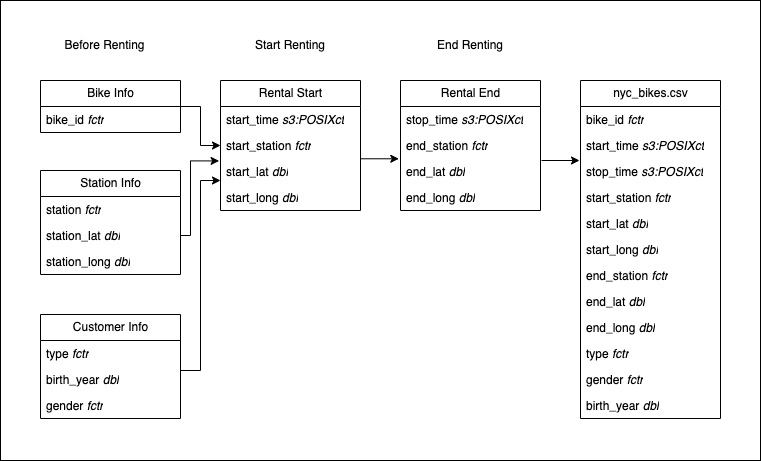

The diagram above was exported from draw.io. Its source (the exported page's mxGraphModel, read from the mxfile embedded in the PNG):
<mxGraphModel dx="901" dy="521" grid="1" gridSize="10" guides="1" tooltips="1" connect="1" arrows="1" fold="1" page="1" pageScale="1" pageWidth="827" pageHeight="1169" math="0" shadow="0">
  <root>
    <mxCell id="0" />
    <mxCell id="1" parent="0" />
    <mxCell id="vbc2ufWd2IoWqn7XAHUS-82" value="" style="rounded=0;whiteSpace=wrap;html=1;fontSize=14;" vertex="1" parent="1">
      <mxGeometry y="440" width="760" height="460" as="geometry" />
    </mxCell>
    <mxCell id="vbc2ufWd2IoWqn7XAHUS-67" value="" style="edgeStyle=orthogonalEdgeStyle;rounded=0;orthogonalLoop=1;jettySize=auto;html=1;fontSize=14;" edge="1" parent="1" source="vbc2ufWd2IoWqn7XAHUS-3" target="vbc2ufWd2IoWqn7XAHUS-44">
      <mxGeometry relative="1" as="geometry" />
    </mxCell>
    <mxCell id="vbc2ufWd2IoWqn7XAHUS-3" value="Bike Info" style="swimlane;fontStyle=0;childLayout=stackLayout;horizontal=1;startSize=26;fillColor=none;horizontalStack=0;resizeParent=1;resizeParentMax=0;resizeLast=0;collapsible=1;marginBottom=0;html=1;" vertex="1" parent="1">
      <mxGeometry x="40" y="520" width="140" height="52" as="geometry">
        <mxRectangle x="40" y="520" width="60" height="30" as="alternateBounds" />
      </mxGeometry>
    </mxCell>
    <mxCell id="vbc2ufWd2IoWqn7XAHUS-4" value="bike_id &lt;i&gt;fctr&lt;/i&gt;" style="text;strokeColor=none;fillColor=none;align=left;verticalAlign=top;spacingLeft=4;spacingRight=4;overflow=hidden;rotatable=0;points=[[0,0.5],[1,0.5]];portConstraint=eastwest;whiteSpace=wrap;html=1;" vertex="1" parent="vbc2ufWd2IoWqn7XAHUS-3">
      <mxGeometry y="26" width="140" height="26" as="geometry" />
    </mxCell>
    <mxCell id="vbc2ufWd2IoWqn7XAHUS-7" value="Station Info" style="swimlane;fontStyle=0;childLayout=stackLayout;horizontal=1;startSize=26;fillColor=none;horizontalStack=0;resizeParent=1;resizeParentMax=0;resizeLast=0;collapsible=1;marginBottom=0;html=1;" vertex="1" parent="1">
      <mxGeometry x="40" y="610" width="140" height="104" as="geometry" />
    </mxCell>
    <mxCell id="vbc2ufWd2IoWqn7XAHUS-8" value="station &lt;i&gt;fctr&lt;/i&gt;" style="text;strokeColor=none;fillColor=none;align=left;verticalAlign=top;spacingLeft=4;spacingRight=4;overflow=hidden;rotatable=0;points=[[0,0.5],[1,0.5]];portConstraint=eastwest;whiteSpace=wrap;html=1;" vertex="1" parent="vbc2ufWd2IoWqn7XAHUS-7">
      <mxGeometry y="26" width="140" height="26" as="geometry" />
    </mxCell>
    <mxCell id="vbc2ufWd2IoWqn7XAHUS-9" value="station_lat &lt;i&gt;dbl&lt;/i&gt;" style="text;strokeColor=none;fillColor=none;align=left;verticalAlign=top;spacingLeft=4;spacingRight=4;overflow=hidden;rotatable=0;points=[[0,0.5],[1,0.5]];portConstraint=eastwest;whiteSpace=wrap;html=1;" vertex="1" parent="vbc2ufWd2IoWqn7XAHUS-7">
      <mxGeometry y="52" width="140" height="26" as="geometry" />
    </mxCell>
    <mxCell id="vbc2ufWd2IoWqn7XAHUS-10" value="station_long &lt;i&gt;dbl&lt;/i&gt;" style="text;strokeColor=none;fillColor=none;align=left;verticalAlign=top;spacingLeft=4;spacingRight=4;overflow=hidden;rotatable=0;points=[[0,0.5],[1,0.5]];portConstraint=eastwest;whiteSpace=wrap;html=1;" vertex="1" parent="vbc2ufWd2IoWqn7XAHUS-7">
      <mxGeometry y="78" width="140" height="26" as="geometry" />
    </mxCell>
    <mxCell id="vbc2ufWd2IoWqn7XAHUS-11" value="Customer Info" style="swimlane;fontStyle=0;childLayout=stackLayout;horizontal=1;startSize=26;fillColor=none;horizontalStack=0;resizeParent=1;resizeParentMax=0;resizeLast=0;collapsible=1;marginBottom=0;html=1;" vertex="1" parent="1">
      <mxGeometry x="40" y="754" width="140" height="104" as="geometry" />
    </mxCell>
    <mxCell id="vbc2ufWd2IoWqn7XAHUS-12" value="type &lt;i&gt;fctr&lt;/i&gt;" style="text;strokeColor=none;fillColor=none;align=left;verticalAlign=top;spacingLeft=4;spacingRight=4;overflow=hidden;rotatable=0;points=[[0,0.5],[1,0.5]];portConstraint=eastwest;whiteSpace=wrap;html=1;" vertex="1" parent="vbc2ufWd2IoWqn7XAHUS-11">
      <mxGeometry y="26" width="140" height="26" as="geometry" />
    </mxCell>
    <mxCell id="vbc2ufWd2IoWqn7XAHUS-13" value="birth_year &lt;i&gt;dbl&lt;/i&gt;" style="text;strokeColor=none;fillColor=none;align=left;verticalAlign=top;spacingLeft=4;spacingRight=4;overflow=hidden;rotatable=0;points=[[0,0.5],[1,0.5]];portConstraint=eastwest;whiteSpace=wrap;html=1;" vertex="1" parent="vbc2ufWd2IoWqn7XAHUS-11">
      <mxGeometry y="52" width="140" height="26" as="geometry" />
    </mxCell>
    <mxCell id="vbc2ufWd2IoWqn7XAHUS-14" value="gender&amp;nbsp;&lt;i&gt;fctr&lt;/i&gt;" style="text;strokeColor=none;fillColor=none;align=left;verticalAlign=top;spacingLeft=4;spacingRight=4;overflow=hidden;rotatable=0;points=[[0,0.5],[1,0.5]];portConstraint=eastwest;whiteSpace=wrap;html=1;" vertex="1" parent="vbc2ufWd2IoWqn7XAHUS-11">
      <mxGeometry y="78" width="140" height="26" as="geometry" />
    </mxCell>
    <UserObject label="Before Renting" placeholders="1" name="Variable" id="vbc2ufWd2IoWqn7XAHUS-17">
      <mxCell style="text;html=1;strokeColor=none;fillColor=none;align=center;verticalAlign=middle;whiteSpace=wrap;overflow=hidden;" vertex="1" parent="1">
        <mxGeometry x="60" y="460" width="89" height="50" as="geometry" />
      </mxCell>
    </UserObject>
    <UserObject label="Start Renting" placeholders="1" name="Variable" id="vbc2ufWd2IoWqn7XAHUS-20">
      <mxCell style="text;html=1;strokeColor=none;fillColor=none;align=center;verticalAlign=middle;whiteSpace=wrap;overflow=hidden;" vertex="1" parent="1">
        <mxGeometry x="240" y="460" width="100" height="50" as="geometry" />
      </mxCell>
    </UserObject>
    <mxCell id="vbc2ufWd2IoWqn7XAHUS-40" value="Rental Start" style="swimlane;fontStyle=0;childLayout=stackLayout;horizontal=1;startSize=26;fillColor=none;horizontalStack=0;resizeParent=1;resizeParentMax=0;resizeLast=0;collapsible=1;marginBottom=0;html=1;" vertex="1" parent="1">
      <mxGeometry x="220" y="520" width="140" height="130" as="geometry" />
    </mxCell>
    <mxCell id="vbc2ufWd2IoWqn7XAHUS-41" value="start_time &lt;i&gt;s3:POSIXct&lt;/i&gt;" style="text;strokeColor=none;fillColor=none;align=left;verticalAlign=top;spacingLeft=4;spacingRight=4;overflow=hidden;rotatable=0;points=[[0,0.5],[1,0.5]];portConstraint=eastwest;whiteSpace=wrap;html=1;" vertex="1" parent="vbc2ufWd2IoWqn7XAHUS-40">
      <mxGeometry y="26" width="140" height="26" as="geometry" />
    </mxCell>
    <mxCell id="vbc2ufWd2IoWqn7XAHUS-44" value="start_station &lt;i&gt;fctr&lt;/i&gt;" style="text;strokeColor=none;fillColor=none;align=left;verticalAlign=top;spacingLeft=4;spacingRight=4;overflow=hidden;rotatable=0;points=[[0,0.5],[1,0.5]];portConstraint=eastwest;whiteSpace=wrap;html=1;" vertex="1" parent="vbc2ufWd2IoWqn7XAHUS-40">
      <mxGeometry y="52" width="140" height="26" as="geometry" />
    </mxCell>
    <mxCell id="vbc2ufWd2IoWqn7XAHUS-42" value="start_lat &lt;i&gt;dbl&lt;/i&gt;" style="text;strokeColor=none;fillColor=none;align=left;verticalAlign=top;spacingLeft=4;spacingRight=4;overflow=hidden;rotatable=0;points=[[0,0.5],[1,0.5]];portConstraint=eastwest;whiteSpace=wrap;html=1;" vertex="1" parent="vbc2ufWd2IoWqn7XAHUS-40">
      <mxGeometry y="78" width="140" height="26" as="geometry" />
    </mxCell>
    <mxCell id="vbc2ufWd2IoWqn7XAHUS-43" value="start_long &lt;i&gt;dbl&lt;/i&gt;" style="text;strokeColor=none;fillColor=none;align=left;verticalAlign=top;spacingLeft=4;spacingRight=4;overflow=hidden;rotatable=0;points=[[0,0.5],[1,0.5]];portConstraint=eastwest;whiteSpace=wrap;html=1;" vertex="1" parent="vbc2ufWd2IoWqn7XAHUS-40">
      <mxGeometry y="104" width="140" height="26" as="geometry" />
    </mxCell>
    <mxCell id="vbc2ufWd2IoWqn7XAHUS-45" value="Rental End" style="swimlane;fontStyle=0;childLayout=stackLayout;horizontal=1;startSize=26;fillColor=none;horizontalStack=0;resizeParent=1;resizeParentMax=0;resizeLast=0;collapsible=1;marginBottom=0;html=1;" vertex="1" parent="1">
      <mxGeometry x="400" y="520" width="140" height="130" as="geometry" />
    </mxCell>
    <mxCell id="vbc2ufWd2IoWqn7XAHUS-46" value="stop_time &lt;i&gt;s3:POSIXct&lt;/i&gt;" style="text;strokeColor=none;fillColor=none;align=left;verticalAlign=top;spacingLeft=4;spacingRight=4;overflow=hidden;rotatable=0;points=[[0,0.5],[1,0.5]];portConstraint=eastwest;whiteSpace=wrap;html=1;" vertex="1" parent="vbc2ufWd2IoWqn7XAHUS-45">
      <mxGeometry y="26" width="140" height="26" as="geometry" />
    </mxCell>
    <mxCell id="vbc2ufWd2IoWqn7XAHUS-47" value="end_station &lt;i&gt;fctr&lt;/i&gt;" style="text;strokeColor=none;fillColor=none;align=left;verticalAlign=top;spacingLeft=4;spacingRight=4;overflow=hidden;rotatable=0;points=[[0,0.5],[1,0.5]];portConstraint=eastwest;whiteSpace=wrap;html=1;" vertex="1" parent="vbc2ufWd2IoWqn7XAHUS-45">
      <mxGeometry y="52" width="140" height="26" as="geometry" />
    </mxCell>
    <mxCell id="vbc2ufWd2IoWqn7XAHUS-48" value="end_lat &lt;i&gt;dbl&lt;/i&gt;" style="text;strokeColor=none;fillColor=none;align=left;verticalAlign=top;spacingLeft=4;spacingRight=4;overflow=hidden;rotatable=0;points=[[0,0.5],[1,0.5]];portConstraint=eastwest;whiteSpace=wrap;html=1;" vertex="1" parent="vbc2ufWd2IoWqn7XAHUS-45">
      <mxGeometry y="78" width="140" height="26" as="geometry" />
    </mxCell>
    <mxCell id="vbc2ufWd2IoWqn7XAHUS-49" value="end_long &lt;i&gt;dbl&lt;/i&gt;" style="text;strokeColor=none;fillColor=none;align=left;verticalAlign=top;spacingLeft=4;spacingRight=4;overflow=hidden;rotatable=0;points=[[0,0.5],[1,0.5]];portConstraint=eastwest;whiteSpace=wrap;html=1;" vertex="1" parent="vbc2ufWd2IoWqn7XAHUS-45">
      <mxGeometry y="104" width="140" height="26" as="geometry" />
    </mxCell>
    <UserObject label="End Renting" placeholders="1" name="Variable" id="vbc2ufWd2IoWqn7XAHUS-50">
      <mxCell style="text;html=1;strokeColor=none;fillColor=none;align=center;verticalAlign=middle;whiteSpace=wrap;overflow=hidden;" vertex="1" parent="1">
        <mxGeometry x="420" y="460" width="100" height="50" as="geometry" />
      </mxCell>
    </UserObject>
    <mxCell id="vbc2ufWd2IoWqn7XAHUS-52" value="&lt;span style=&quot;&quot;&gt;nyc_bikes.csv&lt;/span&gt;" style="swimlane;fontStyle=0;childLayout=stackLayout;horizontal=1;startSize=26;fillColor=none;horizontalStack=0;resizeParent=1;resizeParentMax=0;resizeLast=0;collapsible=1;marginBottom=0;html=1;" vertex="1" parent="1">
      <mxGeometry x="580" y="520" width="140" height="338" as="geometry" />
    </mxCell>
    <mxCell id="vbc2ufWd2IoWqn7XAHUS-58" value="bike_id &lt;i&gt;fctr&lt;/i&gt;" style="text;strokeColor=none;fillColor=none;align=left;verticalAlign=top;spacingLeft=4;spacingRight=4;overflow=hidden;rotatable=0;points=[[0,0.5],[1,0.5]];portConstraint=eastwest;whiteSpace=wrap;html=1;" vertex="1" parent="vbc2ufWd2IoWqn7XAHUS-52">
      <mxGeometry y="26" width="140" height="26" as="geometry" />
    </mxCell>
    <mxCell id="vbc2ufWd2IoWqn7XAHUS-60" value="start_time &lt;i&gt;s3:POSIXct&lt;/i&gt;" style="text;strokeColor=none;fillColor=none;align=left;verticalAlign=top;spacingLeft=4;spacingRight=4;overflow=hidden;rotatable=0;points=[[0,0.5],[1,0.5]];portConstraint=eastwest;whiteSpace=wrap;html=1;" vertex="1" parent="vbc2ufWd2IoWqn7XAHUS-52">
      <mxGeometry y="52" width="140" height="26" as="geometry" />
    </mxCell>
    <mxCell id="vbc2ufWd2IoWqn7XAHUS-61" value="stop_time &lt;i&gt;s3:POSIXct&lt;/i&gt;" style="text;strokeColor=none;fillColor=none;align=left;verticalAlign=top;spacingLeft=4;spacingRight=4;overflow=hidden;rotatable=0;points=[[0,0.5],[1,0.5]];portConstraint=eastwest;whiteSpace=wrap;html=1;" vertex="1" parent="vbc2ufWd2IoWqn7XAHUS-52">
      <mxGeometry y="78" width="140" height="26" as="geometry" />
    </mxCell>
    <mxCell id="vbc2ufWd2IoWqn7XAHUS-59" value="start_station &lt;i&gt;fctr&lt;/i&gt;" style="text;strokeColor=none;fillColor=none;align=left;verticalAlign=top;spacingLeft=4;spacingRight=4;overflow=hidden;rotatable=0;points=[[0,0.5],[1,0.5]];portConstraint=eastwest;whiteSpace=wrap;html=1;" vertex="1" parent="vbc2ufWd2IoWqn7XAHUS-52">
      <mxGeometry y="104" width="140" height="26" as="geometry" />
    </mxCell>
    <mxCell id="vbc2ufWd2IoWqn7XAHUS-62" value="start_lat &lt;i&gt;dbl&lt;/i&gt;" style="text;strokeColor=none;fillColor=none;align=left;verticalAlign=top;spacingLeft=4;spacingRight=4;overflow=hidden;rotatable=0;points=[[0,0.5],[1,0.5]];portConstraint=eastwest;whiteSpace=wrap;html=1;" vertex="1" parent="vbc2ufWd2IoWqn7XAHUS-52">
      <mxGeometry y="130" width="140" height="26" as="geometry" />
    </mxCell>
    <mxCell id="vbc2ufWd2IoWqn7XAHUS-63" value="start_long &lt;i&gt;dbl&lt;/i&gt;" style="text;strokeColor=none;fillColor=none;align=left;verticalAlign=top;spacingLeft=4;spacingRight=4;overflow=hidden;rotatable=0;points=[[0,0.5],[1,0.5]];portConstraint=eastwest;whiteSpace=wrap;html=1;" vertex="1" parent="vbc2ufWd2IoWqn7XAHUS-52">
      <mxGeometry y="156" width="140" height="26" as="geometry" />
    </mxCell>
    <mxCell id="vbc2ufWd2IoWqn7XAHUS-54" value="end_station &lt;i&gt;fctr&lt;/i&gt;" style="text;strokeColor=none;fillColor=none;align=left;verticalAlign=top;spacingLeft=4;spacingRight=4;overflow=hidden;rotatable=0;points=[[0,0.5],[1,0.5]];portConstraint=eastwest;whiteSpace=wrap;html=1;" vertex="1" parent="vbc2ufWd2IoWqn7XAHUS-52">
      <mxGeometry y="182" width="140" height="26" as="geometry" />
    </mxCell>
    <mxCell id="vbc2ufWd2IoWqn7XAHUS-55" value="end_lat &lt;i&gt;dbl&lt;/i&gt;" style="text;strokeColor=none;fillColor=none;align=left;verticalAlign=top;spacingLeft=4;spacingRight=4;overflow=hidden;rotatable=0;points=[[0,0.5],[1,0.5]];portConstraint=eastwest;whiteSpace=wrap;html=1;" vertex="1" parent="vbc2ufWd2IoWqn7XAHUS-52">
      <mxGeometry y="208" width="140" height="26" as="geometry" />
    </mxCell>
    <mxCell id="vbc2ufWd2IoWqn7XAHUS-56" value="end_long &lt;i&gt;dbl&lt;/i&gt;" style="text;strokeColor=none;fillColor=none;align=left;verticalAlign=top;spacingLeft=4;spacingRight=4;overflow=hidden;rotatable=0;points=[[0,0.5],[1,0.5]];portConstraint=eastwest;whiteSpace=wrap;html=1;" vertex="1" parent="vbc2ufWd2IoWqn7XAHUS-52">
      <mxGeometry y="234" width="140" height="26" as="geometry" />
    </mxCell>
    <mxCell id="vbc2ufWd2IoWqn7XAHUS-64" value="type &lt;i&gt;fctr&lt;/i&gt;" style="text;strokeColor=none;fillColor=none;align=left;verticalAlign=top;spacingLeft=4;spacingRight=4;overflow=hidden;rotatable=0;points=[[0,0.5],[1,0.5]];portConstraint=eastwest;whiteSpace=wrap;html=1;" vertex="1" parent="vbc2ufWd2IoWqn7XAHUS-52">
      <mxGeometry y="260" width="140" height="26" as="geometry" />
    </mxCell>
    <mxCell id="vbc2ufWd2IoWqn7XAHUS-66" value="gender&amp;nbsp;&lt;i&gt;fctr&lt;/i&gt;" style="text;strokeColor=none;fillColor=none;align=left;verticalAlign=top;spacingLeft=4;spacingRight=4;overflow=hidden;rotatable=0;points=[[0,0.5],[1,0.5]];portConstraint=eastwest;whiteSpace=wrap;html=1;" vertex="1" parent="vbc2ufWd2IoWqn7XAHUS-52">
      <mxGeometry y="286" width="140" height="26" as="geometry" />
    </mxCell>
    <mxCell id="vbc2ufWd2IoWqn7XAHUS-65" value="birth_year &lt;i&gt;dbl&lt;/i&gt;" style="text;strokeColor=none;fillColor=none;align=left;verticalAlign=top;spacingLeft=4;spacingRight=4;overflow=hidden;rotatable=0;points=[[0,0.5],[1,0.5]];portConstraint=eastwest;whiteSpace=wrap;html=1;" vertex="1" parent="vbc2ufWd2IoWqn7XAHUS-52">
      <mxGeometry y="312" width="140" height="26" as="geometry" />
    </mxCell>
    <mxCell id="vbc2ufWd2IoWqn7XAHUS-75" value="" style="edgeStyle=orthogonalEdgeStyle;rounded=0;orthogonalLoop=1;jettySize=auto;html=1;fontSize=14;entryX=-0.01;entryY=0.093;entryDx=0;entryDy=0;entryPerimeter=0;" edge="1" parent="1" source="vbc2ufWd2IoWqn7XAHUS-9" target="vbc2ufWd2IoWqn7XAHUS-42">
      <mxGeometry relative="1" as="geometry">
        <Array as="points">
          <mxPoint x="190" y="675" />
          <mxPoint x="190" y="600" />
        </Array>
      </mxGeometry>
    </mxCell>
    <mxCell id="vbc2ufWd2IoWqn7XAHUS-77" value="" style="edgeStyle=orthogonalEdgeStyle;rounded=0;orthogonalLoop=1;jettySize=auto;html=1;fontSize=14;" edge="1" parent="1">
      <mxGeometry relative="1" as="geometry">
        <mxPoint x="180" y="774" as="sourcePoint" />
        <mxPoint x="220" y="620" as="targetPoint" />
        <Array as="points">
          <mxPoint x="180" y="810" />
          <mxPoint x="200" y="810" />
          <mxPoint x="200" y="620" />
        </Array>
      </mxGeometry>
    </mxCell>
    <mxCell id="vbc2ufWd2IoWqn7XAHUS-79" value="" style="endArrow=classic;html=1;rounded=0;fontSize=14;exitX=1.01;exitY=0.934;exitDx=0;exitDy=0;exitPerimeter=0;entryX=-0.005;entryY=-0.066;entryDx=0;entryDy=0;entryPerimeter=0;" edge="1" parent="1">
      <mxGeometry width="50" height="50" relative="1" as="geometry">
        <mxPoint x="360.4000000000001" y="598.284" as="sourcePoint" />
        <mxPoint x="398.29999999999995" y="598.284" as="targetPoint" />
      </mxGeometry>
    </mxCell>
    <mxCell id="vbc2ufWd2IoWqn7XAHUS-81" value="" style="endArrow=classic;html=1;rounded=0;fontSize=14;exitX=1.01;exitY=0.934;exitDx=0;exitDy=0;exitPerimeter=0;entryX=-0.005;entryY=-0.066;entryDx=0;entryDy=0;entryPerimeter=0;" edge="1" parent="1">
      <mxGeometry width="50" height="50" relative="1" as="geometry">
        <mxPoint x="541.1000000000001" y="600.0039999999999" as="sourcePoint" />
        <mxPoint x="579" y="600.0039999999999" as="targetPoint" />
      </mxGeometry>
    </mxCell>
  </root>
</mxGraphModel>